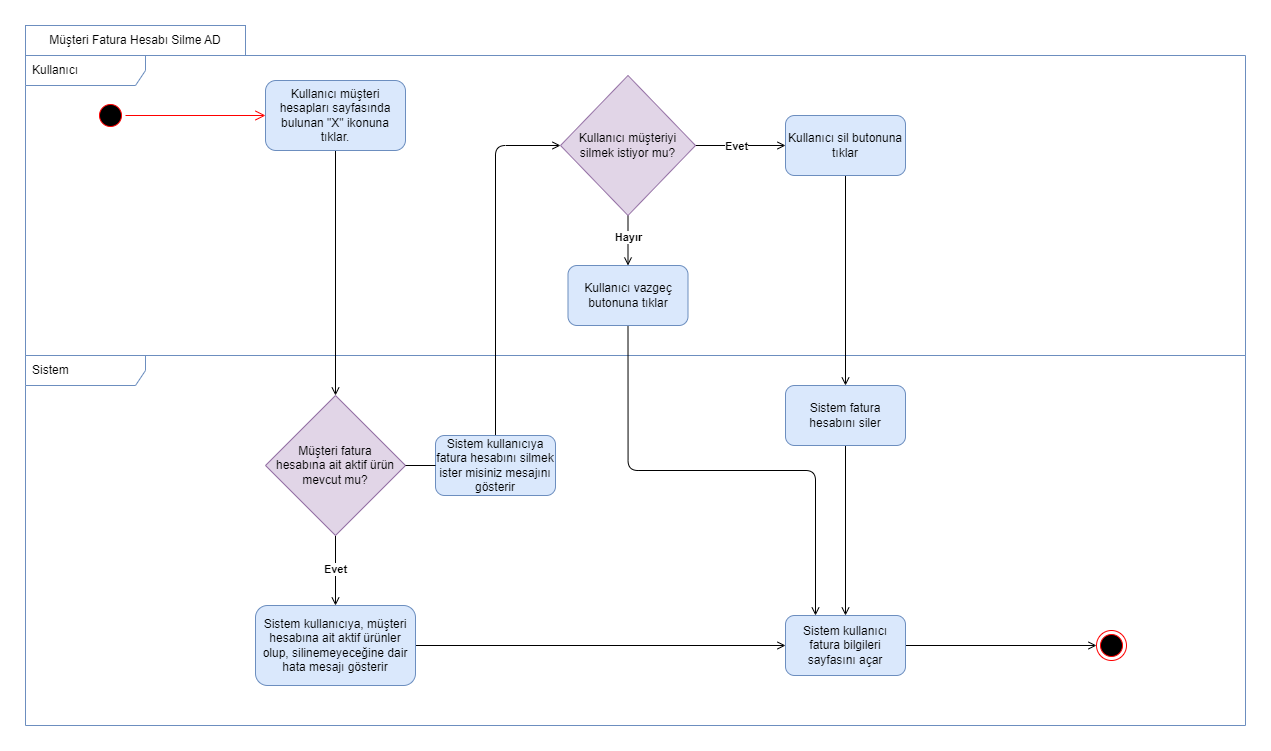

The diagram above was exported from draw.io. Its source (the exported page's mxGraphModel, read from the mxfile embedded in the PNG):
<mxGraphModel dx="1973" dy="1869" grid="1" gridSize="10" guides="1" tooltips="1" connect="1" arrows="1" fold="1" page="1" pageScale="1" pageWidth="850" pageHeight="1100" math="0" shadow="0">
  <root>
    <mxCell id="0" />
    <mxCell id="1" parent="0" />
    <mxCell id="2" value="Sistem" style="shape=umlFrame;whiteSpace=wrap;html=1;width=120;height=30;boundedLbl=1;verticalAlign=middle;align=left;spacingLeft=5;fillColor=none;strokeColor=#6c8ebf;" vertex="1" parent="1">
      <mxGeometry x="14" y="8370" width="1220" height="370" as="geometry" />
    </mxCell>
    <mxCell id="3" value="Müşteri Fatura Hesabı Silme AD" style="rounded=0;whiteSpace=wrap;html=1;fillColor=none;strokeColor=#6c8ebf;" vertex="1" parent="1">
      <mxGeometry x="14" y="8040" width="220" height="30" as="geometry" />
    </mxCell>
    <mxCell id="4" value="Kullanıcı" style="shape=umlFrame;whiteSpace=wrap;html=1;width=120;height=30;boundedLbl=1;verticalAlign=middle;align=left;spacingLeft=5;fillColor=none;strokeColor=#6c8ebf;" vertex="1" parent="1">
      <mxGeometry x="14" y="8070" width="1220" height="300" as="geometry" />
    </mxCell>
    <mxCell id="5" value="" style="edgeStyle=orthogonalEdgeStyle;rounded=1;orthogonalLoop=1;jettySize=auto;html=1;endArrow=open;endFill=0;entryX=0.5;entryY=0;entryDx=0;entryDy=0;" edge="1" source="6" target="17" parent="1">
      <mxGeometry relative="1" as="geometry">
        <mxPoint x="324" y="8230" as="targetPoint" />
      </mxGeometry>
    </mxCell>
    <mxCell id="6" value="Kullanıcı müşteri hesapları sayfasında bulunan &quot;X&quot; ikonuna tıklar." style="rounded=1;whiteSpace=wrap;html=1;fillStyle=auto;fillColor=#dae8fc;strokeColor=#6c8ebf;" vertex="1" parent="1">
      <mxGeometry x="254" y="8095" width="140" height="70" as="geometry" />
    </mxCell>
    <mxCell id="7" style="edgeStyle=orthogonalEdgeStyle;rounded=1;orthogonalLoop=1;jettySize=auto;html=1;exitX=0.5;exitY=1;exitDx=0;exitDy=0;entryX=0.5;entryY=0;entryDx=0;entryDy=0;endArrow=open;endFill=0;" edge="1" source="8" target="10" parent="1">
      <mxGeometry relative="1" as="geometry" />
    </mxCell>
    <mxCell id="8" value="Kullanıcı sil butonuna tıklar" style="whiteSpace=wrap;html=1;fillColor=#dae8fc;rounded=1;fillStyle=auto;strokeColor=#6c8ebf;" vertex="1" parent="1">
      <mxGeometry x="774" y="8130" width="120" height="60" as="geometry" />
    </mxCell>
    <mxCell id="9" style="edgeStyle=orthogonalEdgeStyle;rounded=0;orthogonalLoop=1;jettySize=auto;html=1;entryX=0.5;entryY=0;entryDx=0;entryDy=0;endArrow=open;endFill=0;" edge="1" source="10" target="26" parent="1">
      <mxGeometry relative="1" as="geometry" />
    </mxCell>
    <mxCell id="10" value="Sistem fatura hesabını siler" style="whiteSpace=wrap;html=1;fillColor=#dae8fc;rounded=1;fillStyle=auto;strokeColor=#6c8ebf;" vertex="1" parent="1">
      <mxGeometry x="774" y="8400" width="120" height="60" as="geometry" />
    </mxCell>
    <mxCell id="11" style="edgeStyle=orthogonalEdgeStyle;rounded=1;orthogonalLoop=1;jettySize=auto;html=1;exitX=1;exitY=0.5;exitDx=0;exitDy=0;entryX=0;entryY=0.5;entryDx=0;entryDy=0;endArrow=open;endFill=0;" edge="1" source="26" parent="1">
      <mxGeometry relative="1" as="geometry">
        <mxPoint x="1085" y="8660" as="targetPoint" />
        <mxPoint x="995" y="8660" as="sourcePoint" />
      </mxGeometry>
    </mxCell>
    <mxCell id="12" value="" style="ellipse;html=1;shape=startState;fillColor=#000000;strokeColor=#ff0000;" vertex="1" parent="1">
      <mxGeometry x="84" y="8115" width="30" height="30" as="geometry" />
    </mxCell>
    <mxCell id="13" value="" style="edgeStyle=orthogonalEdgeStyle;html=1;verticalAlign=bottom;endArrow=open;endSize=8;strokeColor=#ff0000;rounded=0;entryX=0;entryY=0.5;entryDx=0;entryDy=0;" edge="1" source="12" target="6" parent="1">
      <mxGeometry relative="1" as="geometry">
        <mxPoint x="119" y="8320" as="targetPoint" />
      </mxGeometry>
    </mxCell>
    <mxCell id="14" value="" style="ellipse;html=1;shape=endState;fillColor=#000000;strokeColor=#ff0000;" vertex="1" parent="1">
      <mxGeometry x="1085" y="8645" width="30" height="30" as="geometry" />
    </mxCell>
    <mxCell id="15" style="edgeStyle=orthogonalEdgeStyle;rounded=1;orthogonalLoop=1;jettySize=auto;html=1;exitX=0.5;exitY=1;exitDx=0;exitDy=0;entryX=0.5;entryY=0;entryDx=0;entryDy=0;endArrow=open;endFill=0;" edge="1" source="17" target="19" parent="1">
      <mxGeometry relative="1" as="geometry" />
    </mxCell>
    <mxCell id="16" value="&lt;b&gt;Evet&lt;/b&gt;" style="edgeLabel;html=1;align=center;verticalAlign=middle;resizable=0;points=[];" vertex="1" connectable="0" parent="15">
      <mxGeometry x="-0.0702" y="-1" relative="1" as="geometry">
        <mxPoint as="offset" />
      </mxGeometry>
    </mxCell>
    <mxCell id="17" value="Müşteri fatura &lt;br&gt;hesabına ait aktif ürün mevcut mu?" style="rhombus;whiteSpace=wrap;html=1;fillColor=#e1d5e7;rounded=0;fillStyle=auto;strokeColor=#9673a6;" vertex="1" parent="1">
      <mxGeometry x="254" y="8410" width="140" height="140" as="geometry" />
    </mxCell>
    <mxCell id="18" style="edgeStyle=orthogonalEdgeStyle;rounded=1;orthogonalLoop=1;jettySize=auto;html=1;exitX=1;exitY=0.5;exitDx=0;exitDy=0;entryX=0;entryY=0.5;entryDx=0;entryDy=0;endArrow=open;endFill=0;" edge="1" source="19" target="26" parent="1">
      <mxGeometry relative="1" as="geometry" />
    </mxCell>
    <mxCell id="19" value="Sistem kullanıcıya, müşteri hesabına ait aktif ürünler olup, silinemeyeceğine dair hata mesajı gösterir" style="whiteSpace=wrap;html=1;fillColor=#dae8fc;rounded=1;fillStyle=auto;strokeColor=#6c8ebf;" vertex="1" parent="1">
      <mxGeometry x="244" y="8620" width="160" height="80" as="geometry" />
    </mxCell>
    <mxCell id="20" style="edgeStyle=orthogonalEdgeStyle;rounded=1;orthogonalLoop=1;jettySize=auto;html=1;exitX=1;exitY=0.5;exitDx=0;exitDy=0;entryX=0;entryY=0.5;entryDx=0;entryDy=0;endArrow=open;endFill=0;" edge="1" source="25" target="8" parent="1">
      <mxGeometry relative="1" as="geometry">
        <Array as="points">
          <mxPoint x="634" y="8160" />
          <mxPoint x="634" y="8160" />
        </Array>
      </mxGeometry>
    </mxCell>
    <mxCell id="21" value="Evet" style="edgeLabel;html=1;align=center;verticalAlign=middle;resizable=0;points=[];fontStyle=1" vertex="1" connectable="0" parent="20">
      <mxGeometry x="-0.1567" relative="1" as="geometry">
        <mxPoint as="offset" />
      </mxGeometry>
    </mxCell>
    <mxCell id="22" value="&lt;b&gt;Evet&lt;/b&gt;" style="edgeLabel;html=1;align=center;verticalAlign=middle;resizable=0;points=[];" vertex="1" connectable="0" parent="20">
      <mxGeometry x="0.4781" relative="1" as="geometry">
        <mxPoint as="offset" />
      </mxGeometry>
    </mxCell>
    <mxCell id="23" style="edgeStyle=orthogonalEdgeStyle;rounded=1;orthogonalLoop=1;jettySize=auto;html=1;exitX=0.5;exitY=1;exitDx=0;exitDy=0;entryX=0.5;entryY=0;entryDx=0;entryDy=0;endArrow=open;endFill=0;" edge="1" source="25" target="28" parent="1">
      <mxGeometry relative="1" as="geometry" />
    </mxCell>
    <mxCell id="24" value="Hayır" style="edgeLabel;html=1;align=center;verticalAlign=middle;resizable=0;points=[];fontStyle=1" vertex="1" connectable="0" parent="23">
      <mxGeometry x="-0.1531" relative="1" as="geometry">
        <mxPoint as="offset" />
      </mxGeometry>
    </mxCell>
    <mxCell id="25" value="Kullanıcı müşteriyi &lt;br&gt;silmek istiyor mu?" style="rhombus;whiteSpace=wrap;html=1;fillColor=#e1d5e7;rounded=0;fillStyle=auto;strokeColor=#9673a6;" vertex="1" parent="1">
      <mxGeometry x="549" y="8090" width="135" height="140" as="geometry" />
    </mxCell>
    <mxCell id="26" value="Sistem kullanıcı fatura bilgileri sayfasını açar" style="whiteSpace=wrap;html=1;fillColor=#dae8fc;rounded=1;fillStyle=auto;strokeColor=#6c8ebf;" vertex="1" parent="1">
      <mxGeometry x="774" y="8630" width="120" height="60" as="geometry" />
    </mxCell>
    <mxCell id="27" style="edgeStyle=orthogonalEdgeStyle;rounded=1;orthogonalLoop=1;jettySize=auto;html=1;exitX=0.5;exitY=1;exitDx=0;exitDy=0;entryX=0.25;entryY=0;entryDx=0;entryDy=0;endArrow=open;endFill=0;" edge="1" source="28" target="26" parent="1">
      <mxGeometry relative="1" as="geometry" />
    </mxCell>
    <mxCell id="28" value="Kullanıcı vazgeç butonuna tıklar" style="whiteSpace=wrap;html=1;fillColor=#dae8fc;rounded=1;fillStyle=auto;strokeColor=#6c8ebf;" vertex="1" parent="1">
      <mxGeometry x="556.5" y="8280" width="120" height="60" as="geometry" />
    </mxCell>
    <mxCell id="29" style="edgeStyle=orthogonalEdgeStyle;rounded=1;orthogonalLoop=1;jettySize=auto;html=1;exitX=0.5;exitY=0;exitDx=0;exitDy=0;entryX=0;entryY=0.5;entryDx=0;entryDy=0;endArrow=open;endFill=0;" edge="1" source="30" target="25" parent="1">
      <mxGeometry relative="1" as="geometry" />
    </mxCell>
    <mxCell id="30" value="Sistem kullanıcıya fatura hesabını silmek ister misiniz mesajını gösterir" style="whiteSpace=wrap;html=1;fillColor=#dae8fc;rounded=1;fillStyle=auto;strokeColor=#6c8ebf;" vertex="1" parent="1">
      <mxGeometry x="424" y="8450" width="120" height="60" as="geometry" />
    </mxCell>
    <mxCell id="31" value="" style="edgeStyle=orthogonalEdgeStyle;rounded=1;orthogonalLoop=1;jettySize=auto;html=1;exitX=1;exitY=0.5;exitDx=0;exitDy=0;entryX=0;entryY=0.5;entryDx=0;entryDy=0;endArrow=none;endFill=0;" edge="1" source="17" target="30" parent="1">
      <mxGeometry relative="1" as="geometry">
        <mxPoint x="394" y="8480" as="sourcePoint" />
        <mxPoint x="549" y="8160" as="targetPoint" />
      </mxGeometry>
    </mxCell>
  </root>
</mxGraphModel>